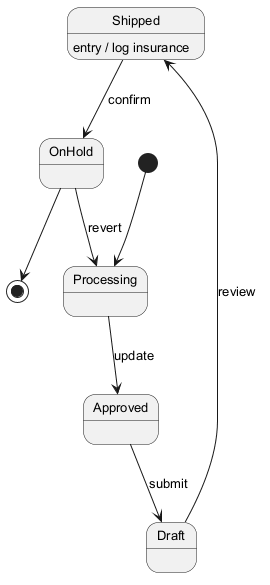

The diagram above was rendered by PlantUML. Its source (embedded in the PNG):
@startuml
skinparam backgroundColor #FFFFFF
skinparam classBackgroundColor #F3E5F5
skinparam classBorderColor #6A1B9A
skinparam defaultFontSize 13
[*] --> Processing
Processing --> Approved : update
Approved --> Draft : submit
Draft --> Shipped : review
Shipped --> OnHold : confirm
Shipped : entry / log insurance
OnHold --> Processing : revert
OnHold --> [*]
@enduml